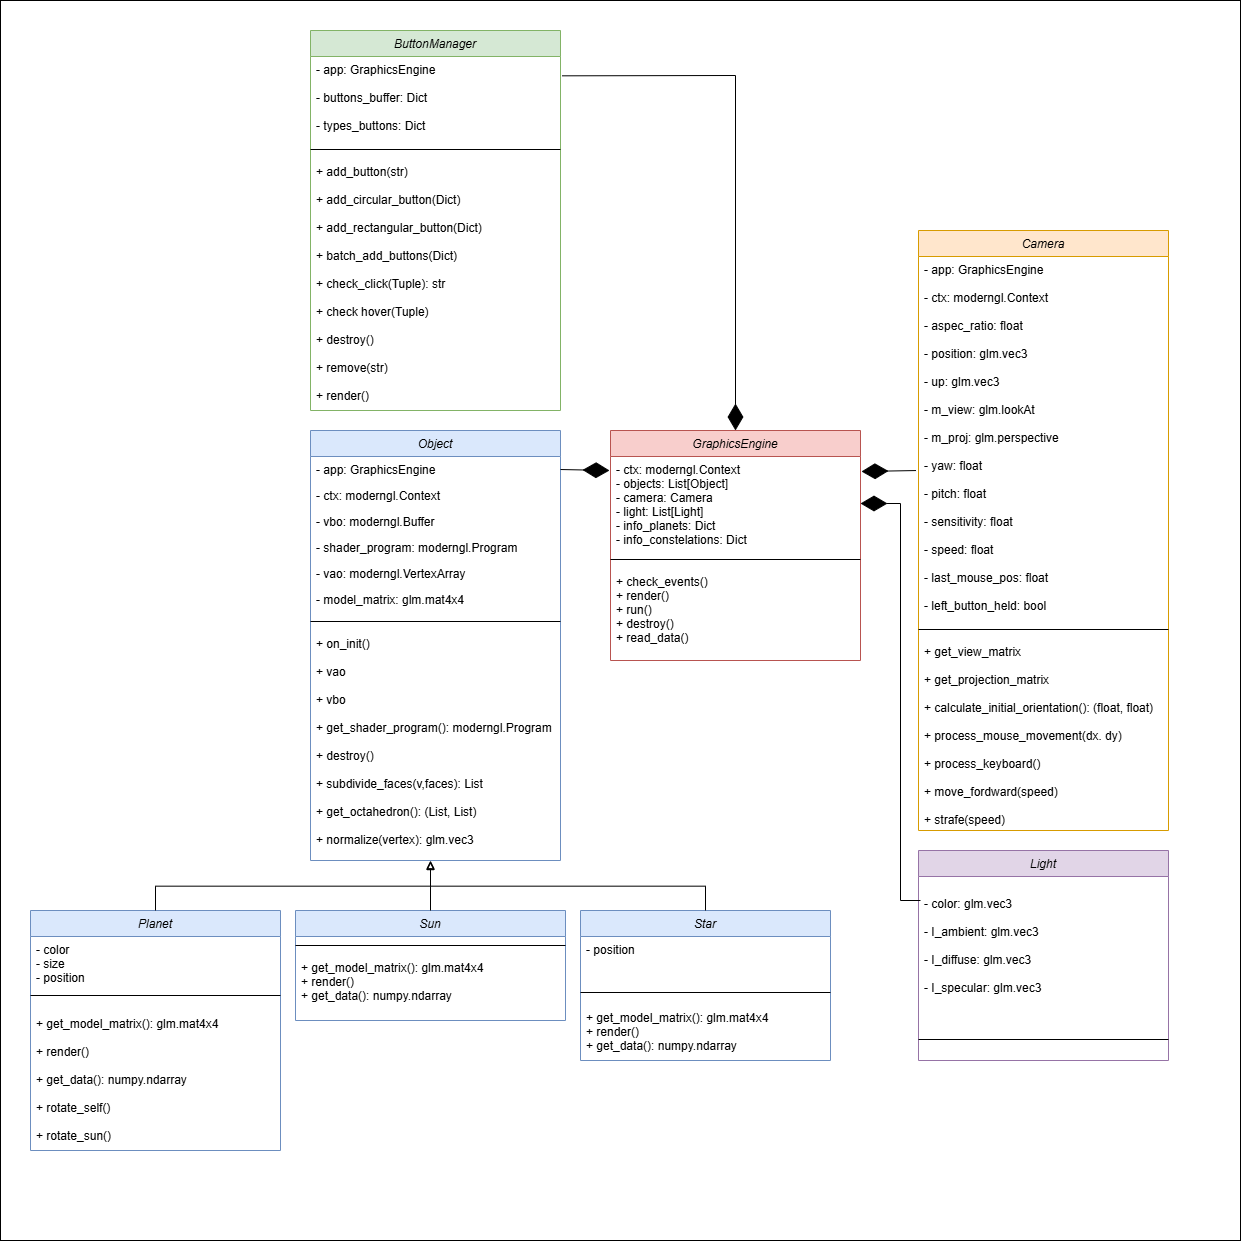

The diagram above was exported from draw.io. Its source (the exported page's mxGraphModel, read from the mxfile embedded in the PNG):
<mxGraphModel dx="3048" dy="1103" grid="1" gridSize="10" guides="1" tooltips="1" connect="1" arrows="1" fold="1" page="1" pageScale="1" pageWidth="827" pageHeight="1169" math="0" shadow="0">
  <root>
    <mxCell id="WIyWlLk6GJQsqaUBKTNV-0" />
    <mxCell id="WIyWlLk6GJQsqaUBKTNV-1" parent="WIyWlLk6GJQsqaUBKTNV-0" />
    <mxCell id="mIh7LHMOCO6rLmWPSp_R-3" value="" style="whiteSpace=wrap;html=1;aspect=fixed;fillColor=#FFFFFF;" vertex="1" parent="WIyWlLk6GJQsqaUBKTNV-1">
      <mxGeometry x="-690" y="10" width="1240" height="1240" as="geometry" />
    </mxCell>
    <mxCell id="zkfFHV4jXpPFQw0GAbJ--0" value="Object" style="swimlane;fontStyle=2;align=center;verticalAlign=top;childLayout=stackLayout;horizontal=1;startSize=26;horizontalStack=0;resizeParent=1;resizeLast=0;collapsible=1;marginBottom=0;rounded=0;shadow=0;strokeWidth=1;fillColor=#dae8fc;strokeColor=#6c8ebf;" parent="WIyWlLk6GJQsqaUBKTNV-1" vertex="1">
      <mxGeometry x="-380" y="440" width="250" height="430" as="geometry">
        <mxRectangle x="230" y="140" width="160" height="26" as="alternateBounds" />
      </mxGeometry>
    </mxCell>
    <mxCell id="zkfFHV4jXpPFQw0GAbJ--1" value="- app: GraphicsEngine" style="text;align=left;verticalAlign=top;spacingLeft=4;spacingRight=4;overflow=hidden;rotatable=0;points=[[0,0.5],[1,0.5]];portConstraint=eastwest;" parent="zkfFHV4jXpPFQw0GAbJ--0" vertex="1">
      <mxGeometry y="26" width="250" height="26" as="geometry" />
    </mxCell>
    <mxCell id="zkfFHV4jXpPFQw0GAbJ--2" value="- ctx: moderngl.Context" style="text;align=left;verticalAlign=top;spacingLeft=4;spacingRight=4;overflow=hidden;rotatable=0;points=[[0,0.5],[1,0.5]];portConstraint=eastwest;rounded=0;shadow=0;html=0;" parent="zkfFHV4jXpPFQw0GAbJ--0" vertex="1">
      <mxGeometry y="52" width="250" height="26" as="geometry" />
    </mxCell>
    <mxCell id="zkfFHV4jXpPFQw0GAbJ--3" value="- vbo: moderngl.Buffer" style="text;align=left;verticalAlign=top;spacingLeft=4;spacingRight=4;overflow=hidden;rotatable=0;points=[[0,0.5],[1,0.5]];portConstraint=eastwest;rounded=0;shadow=0;html=0;" parent="zkfFHV4jXpPFQw0GAbJ--0" vertex="1">
      <mxGeometry y="78" width="250" height="26" as="geometry" />
    </mxCell>
    <mxCell id="gs8CM2pS4amxkD_O1ZVR-0" value="- shader_program: moderngl.Program" style="text;align=left;verticalAlign=top;spacingLeft=4;spacingRight=4;overflow=hidden;rotatable=0;points=[[0,0.5],[1,0.5]];portConstraint=eastwest;rounded=0;shadow=0;html=0;" parent="zkfFHV4jXpPFQw0GAbJ--0" vertex="1">
      <mxGeometry y="104" width="250" height="26" as="geometry" />
    </mxCell>
    <mxCell id="gs8CM2pS4amxkD_O1ZVR-1" value="- vao: moderngl.VertexArray" style="text;align=left;verticalAlign=top;spacingLeft=4;spacingRight=4;overflow=hidden;rotatable=0;points=[[0,0.5],[1,0.5]];portConstraint=eastwest;rounded=0;shadow=0;html=0;" parent="zkfFHV4jXpPFQw0GAbJ--0" vertex="1">
      <mxGeometry y="130" width="250" height="26" as="geometry" />
    </mxCell>
    <mxCell id="gs8CM2pS4amxkD_O1ZVR-2" value="- model_matrix: glm.mat4x4" style="text;align=left;verticalAlign=top;spacingLeft=4;spacingRight=4;overflow=hidden;rotatable=0;points=[[0,0.5],[1,0.5]];portConstraint=eastwest;rounded=0;shadow=0;html=0;" parent="zkfFHV4jXpPFQw0GAbJ--0" vertex="1">
      <mxGeometry y="156" width="250" height="26" as="geometry" />
    </mxCell>
    <mxCell id="zkfFHV4jXpPFQw0GAbJ--4" value="" style="line;html=1;strokeWidth=1;align=left;verticalAlign=middle;spacingTop=-1;spacingLeft=3;spacingRight=3;rotatable=0;labelPosition=right;points=[];portConstraint=eastwest;" parent="zkfFHV4jXpPFQw0GAbJ--0" vertex="1">
      <mxGeometry y="182" width="250" height="18" as="geometry" />
    </mxCell>
    <mxCell id="zkfFHV4jXpPFQw0GAbJ--5" value="+ on_init()&#10;&#10;+ vao&#10;&#10;+ vbo&#10;&#10;+ get_shader_program(): moderngl.Program&#10;&#10;+ destroy()&#10;&#10;+ subdivide_faces(v,faces): List&#10;&#10;+ get_octahedron(): (List, List)&#10;&#10;+ normalize(vertex): glm.vec3&#10;&#10;" style="text;align=left;verticalAlign=top;spacingLeft=4;spacingRight=4;overflow=hidden;rotatable=0;points=[[0,0.5],[1,0.5]];portConstraint=eastwest;" parent="zkfFHV4jXpPFQw0GAbJ--0" vertex="1">
      <mxGeometry y="200" width="250" height="230" as="geometry" />
    </mxCell>
    <mxCell id="f_LTegu8oUFhyhut-fY5-9" value="Camera" style="swimlane;fontStyle=2;align=center;verticalAlign=top;childLayout=stackLayout;horizontal=1;startSize=26;horizontalStack=0;resizeParent=1;resizeLast=0;collapsible=1;marginBottom=0;rounded=0;shadow=0;strokeWidth=1;fillColor=#ffe6cc;strokeColor=#d79b00;" parent="WIyWlLk6GJQsqaUBKTNV-1" vertex="1">
      <mxGeometry x="228" y="240" width="250" height="600" as="geometry">
        <mxRectangle x="230" y="140" width="160" height="26" as="alternateBounds" />
      </mxGeometry>
    </mxCell>
    <mxCell id="f_LTegu8oUFhyhut-fY5-10" value="- app: GraphicsEngine&#10;&#10;- ctx: moderngl.Context&#10;&#10;- aspec_ratio: float&#10;&#10;- position: glm.vec3&#10;&#10;- up: glm.vec3&#10;&#10;- m_view: glm.lookAt&#10;&#10;- m_proj: glm.perspective&#10;&#10;- yaw: float&#10;&#10;- pitch: float&#10;&#10;- sensitivity: float&#10;&#10;- speed: float&#10;&#10;- last_mouse_pos: float&#10;&#10;- left_button_held: bool&#10;&#10;" style="text;align=left;verticalAlign=top;spacingLeft=4;spacingRight=4;overflow=hidden;rotatable=0;points=[[0,0.5],[1,0.5]];portConstraint=eastwest;" parent="f_LTegu8oUFhyhut-fY5-9" vertex="1">
      <mxGeometry y="26" width="250" height="364" as="geometry" />
    </mxCell>
    <mxCell id="f_LTegu8oUFhyhut-fY5-16" value="" style="line;html=1;strokeWidth=1;align=left;verticalAlign=middle;spacingTop=-1;spacingLeft=3;spacingRight=3;rotatable=0;labelPosition=right;points=[];portConstraint=eastwest;" parent="f_LTegu8oUFhyhut-fY5-9" vertex="1">
      <mxGeometry y="390" width="250" height="18" as="geometry" />
    </mxCell>
    <mxCell id="f_LTegu8oUFhyhut-fY5-17" value="+ get_view_matrix&#10;&#10;+ get_projection_matrix&#10;&#10;+ calculate_initial_orientation(): (float, float)&#10;&#10;+ process_mouse_movement(dx. dy)&#10;&#10;+ process_keyboard()&#10;&#10;+ move_fordward(speed)&#10;&#10;+ strafe(speed)" style="text;align=left;verticalAlign=top;spacingLeft=4;spacingRight=4;overflow=hidden;rotatable=0;points=[[0,0.5],[1,0.5]];portConstraint=eastwest;" parent="f_LTegu8oUFhyhut-fY5-9" vertex="1">
      <mxGeometry y="408" width="250" height="192" as="geometry" />
    </mxCell>
    <mxCell id="gs8CM2pS4amxkD_O1ZVR-12" value="Planet" style="swimlane;fontStyle=2;align=center;verticalAlign=top;childLayout=stackLayout;horizontal=1;startSize=26;horizontalStack=0;resizeParent=1;resizeLast=0;collapsible=1;marginBottom=0;rounded=0;shadow=0;strokeWidth=1;fillColor=#dae8fc;strokeColor=#6c8ebf;" parent="WIyWlLk6GJQsqaUBKTNV-1" vertex="1">
      <mxGeometry x="-660" y="920" width="250" height="240" as="geometry">
        <mxRectangle x="230" y="140" width="160" height="26" as="alternateBounds" />
      </mxGeometry>
    </mxCell>
    <mxCell id="aMJao9VsuyZAs--2yo9l-7" value="- color&#10;- size&#10;- position" style="text;align=left;verticalAlign=top;spacingLeft=4;spacingRight=4;overflow=hidden;rotatable=0;points=[[0,0.5],[1,0.5]];portConstraint=eastwest;" parent="gs8CM2pS4amxkD_O1ZVR-12" vertex="1">
      <mxGeometry y="26" width="250" height="44" as="geometry" />
    </mxCell>
    <mxCell id="gs8CM2pS4amxkD_O1ZVR-19" value="" style="line;html=1;strokeWidth=1;align=left;verticalAlign=middle;spacingTop=-1;spacingLeft=3;spacingRight=3;rotatable=0;labelPosition=right;points=[];portConstraint=eastwest;" parent="gs8CM2pS4amxkD_O1ZVR-12" vertex="1">
      <mxGeometry y="70" width="250" height="30" as="geometry" />
    </mxCell>
    <mxCell id="gs8CM2pS4amxkD_O1ZVR-20" value="+ get_model_matrix(): glm.mat4x4&#10;&#10;+ render()&#10;&#10;+ get_data(): numpy.ndarray&#10;&#10;+ rotate_self()&#10;&#10;+ rotate_sun()&#10;" style="text;align=left;verticalAlign=top;spacingLeft=4;spacingRight=4;overflow=hidden;rotatable=0;points=[[0,0.5],[1,0.5]];portConstraint=eastwest;" parent="gs8CM2pS4amxkD_O1ZVR-12" vertex="1">
      <mxGeometry y="100" width="250" height="140" as="geometry" />
    </mxCell>
    <mxCell id="gs8CM2pS4amxkD_O1ZVR-22" value="Star" style="swimlane;fontStyle=2;align=center;verticalAlign=top;childLayout=stackLayout;horizontal=1;startSize=26;horizontalStack=0;resizeParent=1;resizeLast=0;collapsible=1;marginBottom=0;rounded=0;shadow=0;strokeWidth=1;fillColor=#dae8fc;strokeColor=#6c8ebf;" parent="WIyWlLk6GJQsqaUBKTNV-1" vertex="1">
      <mxGeometry x="-110" y="920" width="250" height="150" as="geometry">
        <mxRectangle x="230" y="140" width="160" height="26" as="alternateBounds" />
      </mxGeometry>
    </mxCell>
    <mxCell id="aMJao9VsuyZAs--2yo9l-9" value="- position" style="text;align=left;verticalAlign=top;spacingLeft=4;spacingRight=4;overflow=hidden;rotatable=0;points=[[0,0.5],[1,0.5]];portConstraint=eastwest;" parent="gs8CM2pS4amxkD_O1ZVR-22" vertex="1">
      <mxGeometry y="26" width="250" height="44" as="geometry" />
    </mxCell>
    <mxCell id="gs8CM2pS4amxkD_O1ZVR-24" value="" style="line;html=1;strokeWidth=1;align=left;verticalAlign=middle;spacingTop=-1;spacingLeft=3;spacingRight=3;rotatable=0;labelPosition=right;points=[];portConstraint=eastwest;" parent="gs8CM2pS4amxkD_O1ZVR-22" vertex="1">
      <mxGeometry y="70" width="250" height="24" as="geometry" />
    </mxCell>
    <mxCell id="aMJao9VsuyZAs--2yo9l-8" value="+ get_model_matrix(): glm.mat4x4&#10;+ render()&#10;+ get_data(): numpy.ndarray&#10;&#10;" style="text;align=left;verticalAlign=top;spacingLeft=4;spacingRight=4;overflow=hidden;rotatable=0;points=[[0,0.5],[1,0.5]];portConstraint=eastwest;" parent="gs8CM2pS4amxkD_O1ZVR-22" vertex="1">
      <mxGeometry y="94" width="250" height="56" as="geometry" />
    </mxCell>
    <mxCell id="gs8CM2pS4amxkD_O1ZVR-26" value="" style="endArrow=block;html=1;endFill=0;edgeStyle=elbowEdgeStyle;elbow=vertical;rounded=0;exitX=0.5;exitY=0;exitDx=0;exitDy=0;" parent="WIyWlLk6GJQsqaUBKTNV-1" source="gs8CM2pS4amxkD_O1ZVR-12" edge="1">
      <mxGeometry width="160" relative="1" as="geometry">
        <mxPoint x="-60" y="880" as="sourcePoint" />
        <mxPoint x="-260" y="871" as="targetPoint" />
      </mxGeometry>
    </mxCell>
    <mxCell id="gs8CM2pS4amxkD_O1ZVR-27" value="" style="endArrow=block;html=1;endFill=0;edgeStyle=elbowEdgeStyle;elbow=vertical;rounded=0;exitX=0.5;exitY=0;exitDx=0;exitDy=0;" parent="WIyWlLk6GJQsqaUBKTNV-1" source="gs8CM2pS4amxkD_O1ZVR-22" edge="1">
      <mxGeometry width="160" relative="1" as="geometry">
        <mxPoint x="-375" y="1030" as="sourcePoint" />
        <mxPoint x="-260" y="871" as="targetPoint" />
      </mxGeometry>
    </mxCell>
    <mxCell id="_vvLP_JCZs8r_IB6S6pI-0" value="GraphicsEngine" style="swimlane;fontStyle=2;align=center;verticalAlign=top;childLayout=stackLayout;horizontal=1;startSize=26;horizontalStack=0;resizeParent=1;resizeLast=0;collapsible=1;marginBottom=0;rounded=0;shadow=0;strokeWidth=1;fillColor=#f8cecc;strokeColor=#b85450;" parent="WIyWlLk6GJQsqaUBKTNV-1" vertex="1">
      <mxGeometry x="-80" y="440" width="250" height="230" as="geometry">
        <mxRectangle x="230" y="140" width="160" height="26" as="alternateBounds" />
      </mxGeometry>
    </mxCell>
    <mxCell id="_vvLP_JCZs8r_IB6S6pI-2" value="- ctx: moderngl.Context&#10;- objects: List[Object]&#10;- camera: Camera&#10;- light: List[Light]&#10;- info_planets: Dict&#10;- info_constelations: Dict" style="text;align=left;verticalAlign=top;spacingLeft=4;spacingRight=4;overflow=hidden;rotatable=0;points=[[0,0.5],[1,0.5]];portConstraint=eastwest;rounded=0;shadow=0;html=0;" parent="_vvLP_JCZs8r_IB6S6pI-0" vertex="1">
      <mxGeometry y="26" width="250" height="94" as="geometry" />
    </mxCell>
    <mxCell id="_vvLP_JCZs8r_IB6S6pI-7" value="" style="line;html=1;strokeWidth=1;align=left;verticalAlign=middle;spacingTop=-1;spacingLeft=3;spacingRight=3;rotatable=0;labelPosition=right;points=[];portConstraint=eastwest;" parent="_vvLP_JCZs8r_IB6S6pI-0" vertex="1">
      <mxGeometry y="120" width="250" height="18" as="geometry" />
    </mxCell>
    <mxCell id="_vvLP_JCZs8r_IB6S6pI-8" value="+ check_events()&#10;+ render()&#10;+ run()&#10;+ destroy()&#10;+ read_data()&#10;" style="text;align=left;verticalAlign=top;spacingLeft=4;spacingRight=4;overflow=hidden;rotatable=0;points=[[0,0.5],[1,0.5]];portConstraint=eastwest;" parent="_vvLP_JCZs8r_IB6S6pI-0" vertex="1">
      <mxGeometry y="138" width="250" height="92" as="geometry" />
    </mxCell>
    <mxCell id="gs8CM2pS4amxkD_O1ZVR-28" value="" style="endArrow=diamondThin;endFill=1;endSize=24;html=1;rounded=0;exitX=1;exitY=0.5;exitDx=0;exitDy=0;" parent="WIyWlLk6GJQsqaUBKTNV-1" source="zkfFHV4jXpPFQw0GAbJ--1" edge="1">
      <mxGeometry width="160" relative="1" as="geometry">
        <mxPoint x="-50" y="700" as="sourcePoint" />
        <mxPoint x="-81" y="480" as="targetPoint" />
      </mxGeometry>
    </mxCell>
    <mxCell id="gs8CM2pS4amxkD_O1ZVR-29" value="" style="endArrow=diamondThin;endFill=1;endSize=24;html=1;rounded=0;entryX=1;entryY=0.5;entryDx=0;entryDy=0;exitX=-0.01;exitY=0.588;exitDx=0;exitDy=0;exitPerimeter=0;" parent="WIyWlLk6GJQsqaUBKTNV-1" edge="1" source="f_LTegu8oUFhyhut-fY5-10">
      <mxGeometry width="160" relative="1" as="geometry">
        <mxPoint x="220" y="480" as="sourcePoint" />
        <mxPoint x="171" y="481" as="targetPoint" />
      </mxGeometry>
    </mxCell>
    <mxCell id="TlFowMUufXWZl3zURTTS-0" value="Light" style="swimlane;fontStyle=2;align=center;verticalAlign=top;childLayout=stackLayout;horizontal=1;startSize=26;horizontalStack=0;resizeParent=1;resizeLast=0;collapsible=1;marginBottom=0;rounded=0;shadow=0;strokeWidth=1;fillColor=#e1d5e7;strokeColor=#9673a6;" parent="WIyWlLk6GJQsqaUBKTNV-1" vertex="1">
      <mxGeometry x="228" y="860" width="250" height="210" as="geometry">
        <mxRectangle x="230" y="140" width="160" height="26" as="alternateBounds" />
      </mxGeometry>
    </mxCell>
    <mxCell id="TlFowMUufXWZl3zURTTS-1" value="&#10;- color: glm.vec3&#10;&#10;- I_ambient: glm.vec3 &#10;&#10;- I_diffuse: glm.vec3&#10;&#10;- I_specular: glm.vec3&#10;&#10;" style="text;align=left;verticalAlign=top;spacingLeft=4;spacingRight=4;overflow=hidden;rotatable=0;points=[[0,0.5],[1,0.5]];portConstraint=eastwest;" parent="TlFowMUufXWZl3zURTTS-0" vertex="1">
      <mxGeometry y="26" width="250" height="154" as="geometry" />
    </mxCell>
    <mxCell id="TlFowMUufXWZl3zURTTS-2" value="" style="line;html=1;strokeWidth=1;align=left;verticalAlign=middle;spacingTop=-1;spacingLeft=3;spacingRight=3;rotatable=0;labelPosition=right;points=[];portConstraint=eastwest;" parent="TlFowMUufXWZl3zURTTS-0" vertex="1">
      <mxGeometry y="180" width="250" height="18" as="geometry" />
    </mxCell>
    <mxCell id="TlFowMUufXWZl3zURTTS-4" value="" style="endArrow=diamondThin;endFill=1;endSize=24;html=1;rounded=0;entryX=1;entryY=0.5;entryDx=0;entryDy=0;" parent="WIyWlLk6GJQsqaUBKTNV-1" target="_vvLP_JCZs8r_IB6S6pI-2" edge="1">
      <mxGeometry width="160" relative="1" as="geometry">
        <mxPoint x="230" y="910" as="sourcePoint" />
        <mxPoint x="181" y="491" as="targetPoint" />
        <Array as="points">
          <mxPoint x="210" y="910" />
          <mxPoint x="210" y="513" />
        </Array>
      </mxGeometry>
    </mxCell>
    <mxCell id="aMJao9VsuyZAs--2yo9l-0" value="Sun" style="swimlane;fontStyle=2;align=center;verticalAlign=top;childLayout=stackLayout;horizontal=1;startSize=26;horizontalStack=0;resizeParent=1;resizeLast=0;collapsible=1;marginBottom=0;rounded=0;shadow=0;strokeWidth=1;fillColor=#dae8fc;strokeColor=#6c8ebf;" parent="WIyWlLk6GJQsqaUBKTNV-1" vertex="1">
      <mxGeometry x="-395" y="920" width="270" height="110" as="geometry">
        <mxRectangle x="230" y="140" width="160" height="26" as="alternateBounds" />
      </mxGeometry>
    </mxCell>
    <mxCell id="aMJao9VsuyZAs--2yo9l-2" value="" style="line;html=1;strokeWidth=1;align=left;verticalAlign=middle;spacingTop=-1;spacingLeft=3;spacingRight=3;rotatable=0;labelPosition=right;points=[];portConstraint=eastwest;" parent="aMJao9VsuyZAs--2yo9l-0" vertex="1">
      <mxGeometry y="26" width="270" height="18" as="geometry" />
    </mxCell>
    <mxCell id="aMJao9VsuyZAs--2yo9l-3" value="+ get_model_matrix(): glm.mat4x4&#10;+ render()&#10;+ get_data(): numpy.ndarray&#10;&#10;" style="text;align=left;verticalAlign=top;spacingLeft=4;spacingRight=4;overflow=hidden;rotatable=0;points=[[0,0.5],[1,0.5]];portConstraint=eastwest;" parent="aMJao9VsuyZAs--2yo9l-0" vertex="1">
      <mxGeometry y="44" width="270" height="56" as="geometry" />
    </mxCell>
    <mxCell id="lD91FJnRkQidBjADQimz-0" value="ButtonManager" style="swimlane;fontStyle=2;align=center;verticalAlign=top;childLayout=stackLayout;horizontal=1;startSize=26;horizontalStack=0;resizeParent=1;resizeLast=0;collapsible=1;marginBottom=0;rounded=0;shadow=0;strokeWidth=1;fillColor=#d5e8d4;strokeColor=#82b366;" parent="WIyWlLk6GJQsqaUBKTNV-1" vertex="1">
      <mxGeometry x="-380" y="40" width="250" height="380" as="geometry">
        <mxRectangle x="230" y="140" width="160" height="26" as="alternateBounds" />
      </mxGeometry>
    </mxCell>
    <mxCell id="lD91FJnRkQidBjADQimz-1" value="- app: GraphicsEngine&#10;&#10;- buttons_buffer: Dict&#10;&#10;- types_buttons: Dict&#10;&#10;" style="text;align=left;verticalAlign=top;spacingLeft=4;spacingRight=4;overflow=hidden;rotatable=0;points=[[0,0.5],[1,0.5]];portConstraint=eastwest;" parent="lD91FJnRkQidBjADQimz-0" vertex="1">
      <mxGeometry y="26" width="250" height="84" as="geometry" />
    </mxCell>
    <mxCell id="lD91FJnRkQidBjADQimz-2" value="" style="line;html=1;strokeWidth=1;align=left;verticalAlign=middle;spacingTop=-1;spacingLeft=3;spacingRight=3;rotatable=0;labelPosition=right;points=[];portConstraint=eastwest;" parent="lD91FJnRkQidBjADQimz-0" vertex="1">
      <mxGeometry y="110" width="250" height="18" as="geometry" />
    </mxCell>
    <mxCell id="lD91FJnRkQidBjADQimz-3" value="+ add_button(str)&#10;&#10;+ add_circular_button(Dict)&#10;&#10;+ add_rectangular_button(Dict)&#10;&#10;+ batch_add_buttons(Dict)&#10;&#10;+ check_click(Tuple): str&#10;&#10;+ check hover(Tuple)&#10;&#10;+ destroy()&#10;&#10;+ remove(str)&#10;&#10;+ render()" style="text;align=left;verticalAlign=top;spacingLeft=4;spacingRight=4;overflow=hidden;rotatable=0;points=[[0,0.5],[1,0.5]];portConstraint=eastwest;" parent="lD91FJnRkQidBjADQimz-0" vertex="1">
      <mxGeometry y="128" width="250" height="252" as="geometry" />
    </mxCell>
    <mxCell id="lD91FJnRkQidBjADQimz-4" value="" style="endArrow=diamondThin;endFill=1;endSize=24;html=1;rounded=0;exitX=1.007;exitY=0.23;exitDx=0;exitDy=0;entryX=0.5;entryY=0;entryDx=0;entryDy=0;exitPerimeter=0;" parent="WIyWlLk6GJQsqaUBKTNV-1" source="lD91FJnRkQidBjADQimz-1" target="_vvLP_JCZs8r_IB6S6pI-0" edge="1">
      <mxGeometry width="160" relative="1" as="geometry">
        <mxPoint x="-120" y="489" as="sourcePoint" />
        <mxPoint x="-71" y="490" as="targetPoint" />
        <Array as="points">
          <mxPoint x="45" y="85" />
        </Array>
      </mxGeometry>
    </mxCell>
    <mxCell id="mIh7LHMOCO6rLmWPSp_R-1" value="" style="endArrow=block;html=1;endFill=0;edgeStyle=elbowEdgeStyle;elbow=vertical;rounded=0;exitX=0.5;exitY=0;exitDx=0;exitDy=0;" edge="1" parent="WIyWlLk6GJQsqaUBKTNV-1" source="aMJao9VsuyZAs--2yo9l-0">
      <mxGeometry width="160" relative="1" as="geometry">
        <mxPoint x="-525" y="930" as="sourcePoint" />
        <mxPoint x="-260" y="870" as="targetPoint" />
      </mxGeometry>
    </mxCell>
  </root>
</mxGraphModel>